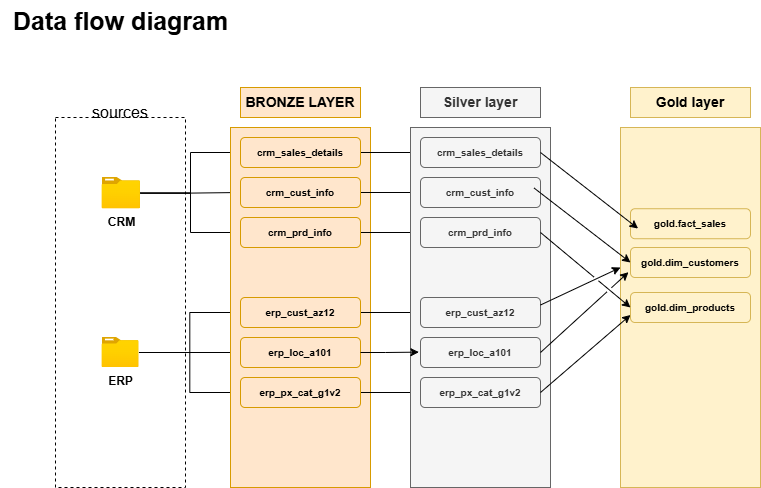

The diagram above was exported from draw.io. Its source (the exported page's mxGraphModel, read from the mxfile embedded in the PNG):
<mxGraphModel dx="1028" dy="595" grid="1" gridSize="10" guides="1" tooltips="1" connect="1" arrows="1" fold="1" page="1" pageScale="1" pageWidth="850" pageHeight="1100" math="0" shadow="0">
  <root>
    <mxCell id="0" />
    <mxCell id="1" parent="0" />
    <mxCell id="cKIl8IMqutpT79_1VkfK-1" value="&lt;b&gt;&lt;font style=&quot;font-size: 25px;&quot;&gt;Data flow diagram&lt;/font&gt;&lt;/b&gt;" style="text;html=1;align=center;verticalAlign=middle;resizable=0;points=[];autosize=1;strokeColor=none;fillColor=none;" parent="1" vertex="1">
      <mxGeometry y="33" width="240" height="40" as="geometry" />
    </mxCell>
    <mxCell id="cKIl8IMqutpT79_1VkfK-2" value="" style="rounded=0;whiteSpace=wrap;html=1;fillColor=none;dashed=1;" parent="1" vertex="1">
      <mxGeometry x="55" y="150" width="130" height="370" as="geometry" />
    </mxCell>
    <mxCell id="cKIl8IMqutpT79_1VkfK-3" value="&lt;font style=&quot;font-size: 16px;&quot;&gt;sources&lt;/font&gt;" style="rounded=0;whiteSpace=wrap;html=1;fillColor=none;strokeColor=none;" parent="1" vertex="1">
      <mxGeometry x="80" y="130" width="80" height="30" as="geometry" />
    </mxCell>
    <mxCell id="cKIl8IMqutpT79_1VkfK-11" style="edgeStyle=orthogonalEdgeStyle;rounded=0;orthogonalLoop=1;jettySize=auto;html=1;entryX=0;entryY=0.5;entryDx=0;entryDy=0;" parent="1" source="cKIl8IMqutpT79_1VkfK-4" target="cKIl8IMqutpT79_1VkfK-8" edge="1">
      <mxGeometry relative="1" as="geometry" />
    </mxCell>
    <mxCell id="cKIl8IMqutpT79_1VkfK-13" style="edgeStyle=orthogonalEdgeStyle;rounded=0;orthogonalLoop=1;jettySize=auto;html=1;entryX=0;entryY=0.5;entryDx=0;entryDy=0;" parent="1" source="cKIl8IMqutpT79_1VkfK-4" target="cKIl8IMqutpT79_1VkfK-10" edge="1">
      <mxGeometry relative="1" as="geometry" />
    </mxCell>
    <mxCell id="cKIl8IMqutpT79_1VkfK-14" style="edgeStyle=orthogonalEdgeStyle;rounded=0;orthogonalLoop=1;jettySize=auto;html=1;entryX=0;entryY=0.5;entryDx=0;entryDy=0;" parent="1" source="cKIl8IMqutpT79_1VkfK-4" target="cKIl8IMqutpT79_1VkfK-9" edge="1">
      <mxGeometry relative="1" as="geometry" />
    </mxCell>
    <mxCell id="cKIl8IMqutpT79_1VkfK-4" value="&lt;b&gt;CRM&lt;/b&gt;" style="image;aspect=fixed;html=1;points=[];align=center;fontSize=12;image=img/lib/azure2/general/Folder_Blank.svg;" parent="1" vertex="1">
      <mxGeometry x="101.52" y="210" width="38.48" height="31.23" as="geometry" />
    </mxCell>
    <mxCell id="cKIl8IMqutpT79_1VkfK-18" style="edgeStyle=orthogonalEdgeStyle;rounded=0;orthogonalLoop=1;jettySize=auto;html=1;entryX=0;entryY=0.5;entryDx=0;entryDy=0;" parent="1" source="cKIl8IMqutpT79_1VkfK-5" target="cKIl8IMqutpT79_1VkfK-15" edge="1">
      <mxGeometry relative="1" as="geometry" />
    </mxCell>
    <mxCell id="cKIl8IMqutpT79_1VkfK-19" style="edgeStyle=orthogonalEdgeStyle;rounded=0;orthogonalLoop=1;jettySize=auto;html=1;entryX=0;entryY=0.5;entryDx=0;entryDy=0;" parent="1" source="cKIl8IMqutpT79_1VkfK-5" target="cKIl8IMqutpT79_1VkfK-17" edge="1">
      <mxGeometry relative="1" as="geometry" />
    </mxCell>
    <mxCell id="cKIl8IMqutpT79_1VkfK-20" style="edgeStyle=orthogonalEdgeStyle;rounded=0;orthogonalLoop=1;jettySize=auto;html=1;entryX=0;entryY=0.5;entryDx=0;entryDy=0;" parent="1" source="cKIl8IMqutpT79_1VkfK-5" target="cKIl8IMqutpT79_1VkfK-16" edge="1">
      <mxGeometry relative="1" as="geometry" />
    </mxCell>
    <mxCell id="cKIl8IMqutpT79_1VkfK-5" value="&lt;b&gt;ERP&lt;/b&gt;" style="image;aspect=fixed;html=1;points=[];align=center;fontSize=12;image=img/lib/azure2/general/Folder_Blank.svg;" parent="1" vertex="1">
      <mxGeometry x="101.52000000000001" y="370" width="36.96" height="30" as="geometry" />
    </mxCell>
    <mxCell id="cKIl8IMqutpT79_1VkfK-6" value="" style="rounded=0;whiteSpace=wrap;html=1;fillColor=#ffe6cc;strokeColor=#d79b00;" parent="1" vertex="1">
      <mxGeometry x="230" y="160" width="140" height="360" as="geometry" />
    </mxCell>
    <mxCell id="cKIl8IMqutpT79_1VkfK-7" value="&lt;font style=&quot;font-size: 14px;&quot;&gt;&lt;b&gt;BRONZE LAYER&lt;/b&gt;&lt;/font&gt;" style="rounded=0;whiteSpace=wrap;html=1;fillColor=#ffe6cc;strokeColor=#d79b00;" parent="1" vertex="1">
      <mxGeometry x="240" y="120" width="120" height="30" as="geometry" />
    </mxCell>
    <mxCell id="TiY_akXoKV1C8zWpc_kx-9" style="edgeStyle=orthogonalEdgeStyle;rounded=0;orthogonalLoop=1;jettySize=auto;html=1;entryX=0;entryY=0.5;entryDx=0;entryDy=0;" edge="1" parent="1" source="cKIl8IMqutpT79_1VkfK-8" target="TiY_akXoKV1C8zWpc_kx-3">
      <mxGeometry relative="1" as="geometry" />
    </mxCell>
    <mxCell id="cKIl8IMqutpT79_1VkfK-8" value="&lt;font style=&quot;font-size: 10px;&quot;&gt;&lt;b style=&quot;&quot;&gt;crm_sales_details&lt;/b&gt;&lt;/font&gt;" style="rounded=1;whiteSpace=wrap;html=1;fillColor=#ffe6cc;strokeColor=#d79b00;" parent="1" vertex="1">
      <mxGeometry x="240" y="170" width="120" height="30" as="geometry" />
    </mxCell>
    <mxCell id="TiY_akXoKV1C8zWpc_kx-11" style="edgeStyle=orthogonalEdgeStyle;rounded=0;orthogonalLoop=1;jettySize=auto;html=1;entryX=0;entryY=0.5;entryDx=0;entryDy=0;" edge="1" parent="1" source="cKIl8IMqutpT79_1VkfK-9" target="TiY_akXoKV1C8zWpc_kx-4">
      <mxGeometry relative="1" as="geometry" />
    </mxCell>
    <mxCell id="cKIl8IMqutpT79_1VkfK-9" value="&lt;font style=&quot;font-size: 10px;&quot;&gt;&lt;b style=&quot;&quot;&gt;crm_prd_info&lt;/b&gt;&lt;/font&gt;" style="rounded=1;whiteSpace=wrap;html=1;fillColor=#ffe6cc;strokeColor=#d79b00;" parent="1" vertex="1">
      <mxGeometry x="240" y="250" width="120" height="30" as="geometry" />
    </mxCell>
    <mxCell id="TiY_akXoKV1C8zWpc_kx-10" style="edgeStyle=orthogonalEdgeStyle;rounded=0;orthogonalLoop=1;jettySize=auto;html=1;" edge="1" parent="1" source="cKIl8IMqutpT79_1VkfK-10" target="TiY_akXoKV1C8zWpc_kx-5">
      <mxGeometry relative="1" as="geometry" />
    </mxCell>
    <mxCell id="cKIl8IMqutpT79_1VkfK-10" value="&lt;font style=&quot;font-size: 10px;&quot;&gt;&lt;b style=&quot;&quot;&gt;crm_cust_info&lt;/b&gt;&lt;/font&gt;" style="rounded=1;whiteSpace=wrap;html=1;fillColor=#ffe6cc;strokeColor=#d79b00;" parent="1" vertex="1">
      <mxGeometry x="240" y="210" width="120" height="30" as="geometry" />
    </mxCell>
    <mxCell id="TiY_akXoKV1C8zWpc_kx-12" style="edgeStyle=orthogonalEdgeStyle;rounded=0;orthogonalLoop=1;jettySize=auto;html=1;entryX=0;entryY=0.5;entryDx=0;entryDy=0;" edge="1" parent="1" source="cKIl8IMqutpT79_1VkfK-15" target="TiY_akXoKV1C8zWpc_kx-6">
      <mxGeometry relative="1" as="geometry" />
    </mxCell>
    <mxCell id="cKIl8IMqutpT79_1VkfK-15" value="&lt;font style=&quot;font-size: 10px;&quot;&gt;&lt;b style=&quot;&quot;&gt;erp_cust_az12&lt;/b&gt;&lt;/font&gt;" style="rounded=1;whiteSpace=wrap;html=1;fillColor=#ffe6cc;strokeColor=#d79b00;" parent="1" vertex="1">
      <mxGeometry x="240" y="330" width="120" height="30" as="geometry" />
    </mxCell>
    <mxCell id="TiY_akXoKV1C8zWpc_kx-14" style="edgeStyle=orthogonalEdgeStyle;rounded=0;orthogonalLoop=1;jettySize=auto;html=1;entryX=0;entryY=0.5;entryDx=0;entryDy=0;" edge="1" parent="1" source="cKIl8IMqutpT79_1VkfK-16" target="TiY_akXoKV1C8zWpc_kx-7">
      <mxGeometry relative="1" as="geometry" />
    </mxCell>
    <mxCell id="cKIl8IMqutpT79_1VkfK-16" value="&lt;font style=&quot;font-size: 10px;&quot;&gt;&lt;b style=&quot;&quot;&gt;erp_px_cat_g1v2&lt;/b&gt;&lt;/font&gt;" style="rounded=1;whiteSpace=wrap;html=1;fillColor=#ffe6cc;strokeColor=#d79b00;" parent="1" vertex="1">
      <mxGeometry x="240" y="410" width="120" height="30" as="geometry" />
    </mxCell>
    <mxCell id="cKIl8IMqutpT79_1VkfK-17" value="&lt;span style=&quot;font-size: 10px;&quot;&gt;&lt;b&gt;erp_loc_a101&lt;/b&gt;&lt;/span&gt;" style="rounded=1;whiteSpace=wrap;html=1;fillColor=#ffe6cc;strokeColor=#d79b00;" parent="1" vertex="1">
      <mxGeometry x="240" y="370" width="120" height="30" as="geometry" />
    </mxCell>
    <mxCell id="TiY_akXoKV1C8zWpc_kx-1" value="" style="rounded=0;whiteSpace=wrap;html=1;fillColor=#f5f5f5;fontColor=#333333;strokeColor=#666666;" vertex="1" parent="1">
      <mxGeometry x="410" y="160" width="140" height="360" as="geometry" />
    </mxCell>
    <mxCell id="TiY_akXoKV1C8zWpc_kx-2" value="&lt;font style=&quot;font-size: 14px;&quot;&gt;&lt;b&gt;Silver layer&lt;/b&gt;&lt;/font&gt;" style="rounded=0;whiteSpace=wrap;html=1;fillColor=#f5f5f5;strokeColor=#666666;fontColor=#333333;" vertex="1" parent="1">
      <mxGeometry x="420" y="120" width="120" height="30" as="geometry" />
    </mxCell>
    <mxCell id="TiY_akXoKV1C8zWpc_kx-3" value="&lt;font style=&quot;font-size: 10px;&quot;&gt;&lt;b style=&quot;&quot;&gt;crm_sales_details&lt;/b&gt;&lt;/font&gt;" style="rounded=1;whiteSpace=wrap;html=1;fillColor=#f5f5f5;strokeColor=#666666;fontColor=#333333;" vertex="1" parent="1">
      <mxGeometry x="420" y="170" width="120" height="30" as="geometry" />
    </mxCell>
    <mxCell id="TiY_akXoKV1C8zWpc_kx-4" value="&lt;font style=&quot;font-size: 10px;&quot;&gt;&lt;b style=&quot;&quot;&gt;crm_prd_info&lt;/b&gt;&lt;/font&gt;" style="rounded=1;whiteSpace=wrap;html=1;fillColor=#f5f5f5;strokeColor=#666666;fontColor=#333333;" vertex="1" parent="1">
      <mxGeometry x="420" y="250" width="120" height="30" as="geometry" />
    </mxCell>
    <mxCell id="TiY_akXoKV1C8zWpc_kx-5" value="&lt;font style=&quot;font-size: 10px;&quot;&gt;&lt;b style=&quot;&quot;&gt;crm_cust_info&lt;/b&gt;&lt;/font&gt;" style="rounded=1;whiteSpace=wrap;html=1;fillColor=#f5f5f5;strokeColor=#666666;fontColor=#333333;" vertex="1" parent="1">
      <mxGeometry x="420" y="210" width="120" height="30" as="geometry" />
    </mxCell>
    <mxCell id="TiY_akXoKV1C8zWpc_kx-6" value="&lt;font style=&quot;font-size: 10px;&quot;&gt;&lt;b style=&quot;&quot;&gt;erp_cust_az12&lt;/b&gt;&lt;/font&gt;" style="rounded=1;whiteSpace=wrap;html=1;fillColor=#f5f5f5;strokeColor=#666666;fontColor=#333333;" vertex="1" parent="1">
      <mxGeometry x="420" y="330" width="120" height="30" as="geometry" />
    </mxCell>
    <mxCell id="TiY_akXoKV1C8zWpc_kx-7" value="&lt;font style=&quot;font-size: 10px;&quot;&gt;&lt;b style=&quot;&quot;&gt;erp_px_cat_g1v2&lt;/b&gt;&lt;/font&gt;" style="rounded=1;whiteSpace=wrap;html=1;fillColor=#f5f5f5;strokeColor=#666666;fontColor=#333333;" vertex="1" parent="1">
      <mxGeometry x="420" y="410" width="120" height="30" as="geometry" />
    </mxCell>
    <mxCell id="TiY_akXoKV1C8zWpc_kx-8" value="&lt;span style=&quot;font-size: 10px;&quot;&gt;&lt;b&gt;erp_loc_a101&lt;/b&gt;&lt;/span&gt;" style="rounded=1;whiteSpace=wrap;html=1;fillColor=#f5f5f5;strokeColor=#666666;fontColor=#333333;" vertex="1" parent="1">
      <mxGeometry x="420" y="370" width="120" height="30" as="geometry" />
    </mxCell>
    <mxCell id="TiY_akXoKV1C8zWpc_kx-13" style="edgeStyle=orthogonalEdgeStyle;rounded=0;orthogonalLoop=1;jettySize=auto;html=1;entryX=0.06;entryY=0.624;entryDx=0;entryDy=0;entryPerimeter=0;" edge="1" parent="1" source="cKIl8IMqutpT79_1VkfK-17" target="TiY_akXoKV1C8zWpc_kx-1">
      <mxGeometry relative="1" as="geometry" />
    </mxCell>
    <mxCell id="TiY_akXoKV1C8zWpc_kx-15" value="" style="rounded=0;whiteSpace=wrap;html=1;fillColor=#fff2cc;strokeColor=#d6b656;" vertex="1" parent="1">
      <mxGeometry x="620" y="160" width="140" height="360" as="geometry" />
    </mxCell>
    <mxCell id="TiY_akXoKV1C8zWpc_kx-16" value="&lt;font style=&quot;font-size: 14px;&quot;&gt;&lt;b&gt;Gold layer&lt;/b&gt;&lt;/font&gt;" style="rounded=0;whiteSpace=wrap;html=1;fillColor=#fff2cc;strokeColor=#d6b656;" vertex="1" parent="1">
      <mxGeometry x="630" y="120" width="120" height="30" as="geometry" />
    </mxCell>
    <mxCell id="TiY_akXoKV1C8zWpc_kx-27" style="edgeStyle=orthogonalEdgeStyle;rounded=0;orthogonalLoop=1;jettySize=auto;html=1;exitX=0.25;exitY=0;exitDx=0;exitDy=0;jumpStyle=gap;" edge="1" parent="1" source="TiY_akXoKV1C8zWpc_kx-17">
      <mxGeometry relative="1" as="geometry">
        <mxPoint x="660" y="280" as="targetPoint" />
      </mxGeometry>
    </mxCell>
    <mxCell id="TiY_akXoKV1C8zWpc_kx-17" value="&lt;font style=&quot;font-size: 10px;&quot;&gt;&lt;b style=&quot;&quot;&gt;gold.dim_customers&lt;/b&gt;&lt;/font&gt;" style="rounded=1;whiteSpace=wrap;html=1;fillColor=#fff2cc;strokeColor=#d6b656;" vertex="1" parent="1">
      <mxGeometry x="630" y="280" width="120" height="30" as="geometry" />
    </mxCell>
    <mxCell id="TiY_akXoKV1C8zWpc_kx-18" value="&lt;font style=&quot;font-size: 10px;&quot;&gt;&lt;b style=&quot;&quot;&gt;gold.fact_sales&lt;/b&gt;&lt;/font&gt;" style="rounded=1;whiteSpace=wrap;html=1;fillColor=#fff2cc;strokeColor=#d6b656;" vertex="1" parent="1">
      <mxGeometry x="630" y="241.23" width="120" height="30" as="geometry" />
    </mxCell>
    <mxCell id="TiY_akXoKV1C8zWpc_kx-19" value="&lt;font style=&quot;font-size: 10px;&quot;&gt;&lt;b style=&quot;&quot;&gt;gold.dim_products&lt;/b&gt;&lt;/font&gt;" style="rounded=1;whiteSpace=wrap;html=1;fillColor=#fff2cc;strokeColor=#d6b656;" vertex="1" parent="1">
      <mxGeometry x="630" y="325" width="120" height="30" as="geometry" />
    </mxCell>
    <mxCell id="TiY_akXoKV1C8zWpc_kx-23" value="" style="endArrow=classic;html=1;rounded=0;exitX=1;exitY=0.5;exitDx=0;exitDy=0;entryX=0.063;entryY=0.66;entryDx=0;entryDy=0;entryPerimeter=0;" edge="1" parent="1" source="TiY_akXoKV1C8zWpc_kx-3" target="TiY_akXoKV1C8zWpc_kx-18">
      <mxGeometry width="50" height="50" relative="1" as="geometry">
        <mxPoint x="560" y="220" as="sourcePoint" />
        <mxPoint x="610" y="170" as="targetPoint" />
      </mxGeometry>
    </mxCell>
    <mxCell id="TiY_akXoKV1C8zWpc_kx-24" value="" style="endArrow=classic;html=1;rounded=0;exitX=0.947;exitY=0.353;exitDx=0;exitDy=0;entryX=0;entryY=0.5;entryDx=0;entryDy=0;exitPerimeter=0;jumpStyle=gap;" edge="1" parent="1" source="TiY_akXoKV1C8zWpc_kx-5" target="TiY_akXoKV1C8zWpc_kx-17">
      <mxGeometry width="50" height="50" relative="1" as="geometry">
        <mxPoint x="560" y="250" as="sourcePoint" />
        <mxPoint x="658" y="285" as="targetPoint" />
      </mxGeometry>
    </mxCell>
    <mxCell id="TiY_akXoKV1C8zWpc_kx-25" value="" style="endArrow=classic;html=1;rounded=0;exitX=1;exitY=0.25;exitDx=0;exitDy=0;jumpStyle=gap;" edge="1" parent="1" source="TiY_akXoKV1C8zWpc_kx-6">
      <mxGeometry width="50" height="50" relative="1" as="geometry">
        <mxPoint x="580" y="240" as="sourcePoint" />
        <mxPoint x="620" y="300" as="targetPoint" />
      </mxGeometry>
    </mxCell>
    <mxCell id="TiY_akXoKV1C8zWpc_kx-26" value="" style="endArrow=classic;html=1;rounded=0;exitX=1;exitY=0.5;exitDx=0;exitDy=0;entryX=0;entryY=0.5;entryDx=0;entryDy=0;jumpStyle=gap;" edge="1" parent="1" source="TiY_akXoKV1C8zWpc_kx-4" target="TiY_akXoKV1C8zWpc_kx-19">
      <mxGeometry width="50" height="50" relative="1" as="geometry">
        <mxPoint x="570" y="250" as="sourcePoint" />
        <mxPoint x="668" y="285" as="targetPoint" />
      </mxGeometry>
    </mxCell>
    <mxCell id="TiY_akXoKV1C8zWpc_kx-28" value="" style="endArrow=classic;html=1;rounded=0;exitX=1;exitY=0.5;exitDx=0;exitDy=0;entryX=0;entryY=0.75;entryDx=0;entryDy=0;jumpStyle=gap;" edge="1" parent="1" source="TiY_akXoKV1C8zWpc_kx-7" target="TiY_akXoKV1C8zWpc_kx-19">
      <mxGeometry width="50" height="50" relative="1" as="geometry">
        <mxPoint x="570" y="370" as="sourcePoint" />
        <mxPoint x="668" y="405" as="targetPoint" />
      </mxGeometry>
    </mxCell>
    <mxCell id="TiY_akXoKV1C8zWpc_kx-29" value="" style="endArrow=classic;html=1;rounded=0;exitX=1;exitY=0.5;exitDx=0;exitDy=0;entryX=0.057;entryY=0.402;entryDx=0;entryDy=0;entryPerimeter=0;jumpStyle=gap;" edge="1" parent="1" source="TiY_akXoKV1C8zWpc_kx-8" target="TiY_akXoKV1C8zWpc_kx-15">
      <mxGeometry width="50" height="50" relative="1" as="geometry">
        <mxPoint x="550" y="360" as="sourcePoint" />
        <mxPoint x="648" y="395" as="targetPoint" />
      </mxGeometry>
    </mxCell>
  </root>
</mxGraphModel>